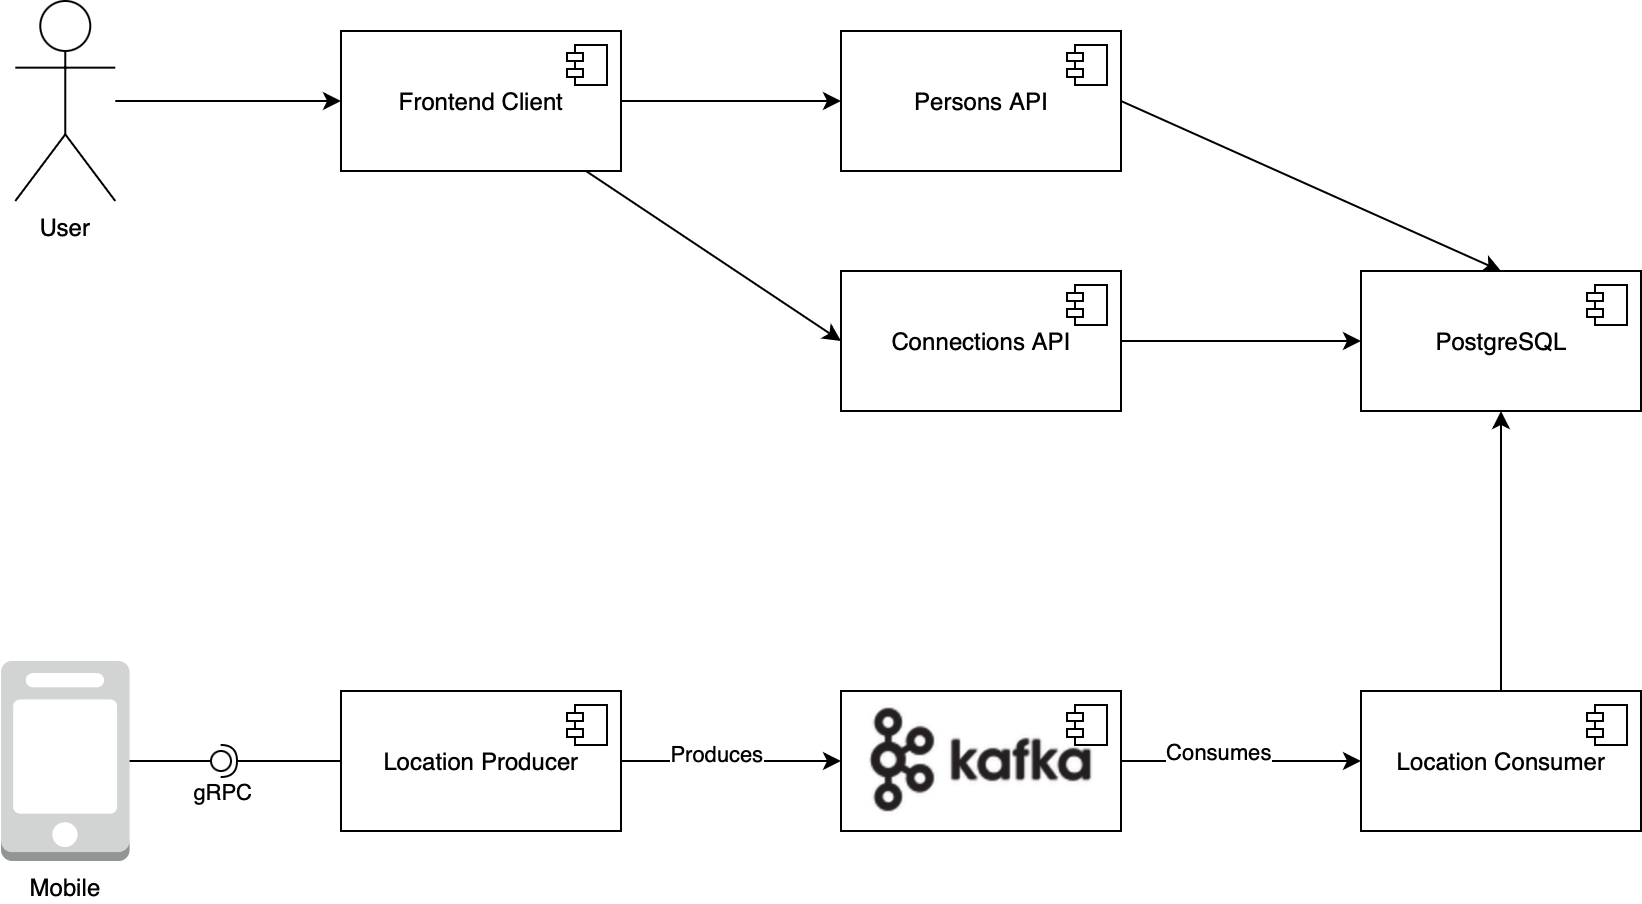

The diagram above was exported from draw.io. Its source (the exported page's mxGraphModel, read from the mxfile embedded in the PNG):
<mxGraphModel dx="1529" dy="559" grid="1" gridSize="10" guides="1" tooltips="1" connect="1" arrows="1" fold="1" page="1" pageScale="1" pageWidth="850" pageHeight="1100" math="0" shadow="0">
  <root>
    <mxCell id="0" />
    <mxCell id="1" parent="0" />
    <mxCell id="21" style="edgeStyle=none;html=1;entryX=0;entryY=0.5;entryDx=0;entryDy=0;fontColor=#000000;" parent="1" source="13" target="17" edge="1">
      <mxGeometry relative="1" as="geometry" />
    </mxCell>
    <mxCell id="46" value="Produces" style="edgeLabel;html=1;align=center;verticalAlign=middle;resizable=0;points=[];fontColor=#000000;" parent="21" vertex="1" connectable="0">
      <mxGeometry x="-0.1328" y="4" relative="1" as="geometry">
        <mxPoint x="-1" as="offset" />
      </mxGeometry>
    </mxCell>
    <mxCell id="13" value="Location Producer" style="html=1;dropTarget=0;" parent="1" vertex="1">
      <mxGeometry x="130" y="390" width="140" height="70" as="geometry" />
    </mxCell>
    <mxCell id="14" value="" style="shape=module;jettyWidth=8;jettyHeight=4;" parent="13" vertex="1">
      <mxGeometry x="1" width="20" height="20" relative="1" as="geometry">
        <mxPoint x="-27" y="7" as="offset" />
      </mxGeometry>
    </mxCell>
    <mxCell id="49" style="edgeStyle=none;html=1;fontColor=#000000;startArrow=none;startFill=0;" parent="1" source="15" target="25" edge="1">
      <mxGeometry relative="1" as="geometry" />
    </mxCell>
    <mxCell id="15" value="Location Consumer" style="html=1;dropTarget=0;" parent="1" vertex="1">
      <mxGeometry x="640" y="390" width="140" height="70" as="geometry" />
    </mxCell>
    <mxCell id="16" value="" style="shape=module;jettyWidth=8;jettyHeight=4;" parent="15" vertex="1">
      <mxGeometry x="1" width="20" height="20" relative="1" as="geometry">
        <mxPoint x="-27" y="7" as="offset" />
      </mxGeometry>
    </mxCell>
    <mxCell id="24" style="edgeStyle=none;html=1;entryX=0;entryY=0.5;entryDx=0;entryDy=0;fontColor=#000000;" parent="1" source="19" target="15" edge="1">
      <mxGeometry relative="1" as="geometry" />
    </mxCell>
    <mxCell id="47" value="Consumes" style="edgeLabel;html=1;align=center;verticalAlign=middle;resizable=0;points=[];fontColor=#000000;" parent="24" vertex="1" connectable="0">
      <mxGeometry x="-0.0744" y="5" relative="1" as="geometry">
        <mxPoint x="-1" as="offset" />
      </mxGeometry>
    </mxCell>
    <mxCell id="20" value="" style="group" parent="1" vertex="1" connectable="0">
      <mxGeometry x="380" y="390" width="140" height="70" as="geometry" />
    </mxCell>
    <mxCell id="17" value="&lt;img src=&quot;https://kafka.apache.org/logos/kafka_logo--simple.png&quot;&gt;" style="html=1;dropTarget=0;" parent="20" vertex="1">
      <mxGeometry width="140" height="70" as="geometry" />
    </mxCell>
    <mxCell id="18" value="" style="shape=module;jettyWidth=8;jettyHeight=4;" parent="17" vertex="1">
      <mxGeometry x="1" width="20" height="20" relative="1" as="geometry">
        <mxPoint x="-27" y="7" as="offset" />
      </mxGeometry>
    </mxCell>
    <mxCell id="19" value="" style="shape=image;verticalLabelPosition=bottom;labelBackgroundColor=#ffffff;verticalAlign=top;aspect=fixed;imageAspect=0;image=https://kafka.apache.org/logos/kafka_logo--simple.png;" parent="20" vertex="1">
      <mxGeometry x="11.5" y="2.5" width="117" height="65" as="geometry" />
    </mxCell>
    <mxCell id="25" value="PostgreSQL" style="html=1;dropTarget=0;" parent="1" vertex="1">
      <mxGeometry x="640" y="180" width="140" height="70" as="geometry" />
    </mxCell>
    <mxCell id="26" value="" style="shape=module;jettyWidth=8;jettyHeight=4;" parent="25" vertex="1">
      <mxGeometry x="1" width="20" height="20" relative="1" as="geometry">
        <mxPoint x="-27" y="7" as="offset" />
      </mxGeometry>
    </mxCell>
    <mxCell id="52" style="edgeStyle=none;html=1;fontColor=#000000;startArrow=none;startFill=0;" parent="1" source="27" target="29" edge="1">
      <mxGeometry relative="1" as="geometry" />
    </mxCell>
    <mxCell id="56" style="edgeStyle=none;html=1;entryX=0;entryY=0.5;entryDx=0;entryDy=0;fontColor=#000000;startArrow=none;startFill=0;" parent="1" source="27" target="31" edge="1">
      <mxGeometry relative="1" as="geometry" />
    </mxCell>
    <mxCell id="27" value="Frontend Client" style="html=1;dropTarget=0;" parent="1" vertex="1">
      <mxGeometry x="130" y="60" width="140" height="70" as="geometry" />
    </mxCell>
    <mxCell id="28" value="" style="shape=module;jettyWidth=8;jettyHeight=4;" parent="27" vertex="1">
      <mxGeometry x="1" width="20" height="20" relative="1" as="geometry">
        <mxPoint x="-27" y="7" as="offset" />
      </mxGeometry>
    </mxCell>
    <mxCell id="57" style="edgeStyle=none;html=1;entryX=0.5;entryY=0;entryDx=0;entryDy=0;fontColor=#000000;startArrow=none;startFill=0;strokeColor=default;exitX=1;exitY=0.5;exitDx=0;exitDy=0;" parent="1" source="29" target="25" edge="1">
      <mxGeometry relative="1" as="geometry" />
    </mxCell>
    <mxCell id="29" value="Persons API" style="html=1;dropTarget=0;" parent="1" vertex="1">
      <mxGeometry x="380" y="60" width="140" height="70" as="geometry" />
    </mxCell>
    <mxCell id="30" value="" style="shape=module;jettyWidth=8;jettyHeight=4;" parent="29" vertex="1">
      <mxGeometry x="1" width="20" height="20" relative="1" as="geometry">
        <mxPoint x="-27" y="7" as="offset" />
      </mxGeometry>
    </mxCell>
    <mxCell id="54" style="edgeStyle=none;html=1;fontColor=#000000;startArrow=none;startFill=0;" parent="1" source="31" target="25" edge="1">
      <mxGeometry relative="1" as="geometry" />
    </mxCell>
    <mxCell id="31" value="Connections API" style="html=1;dropTarget=0;" parent="1" vertex="1">
      <mxGeometry x="380" y="180" width="140" height="70" as="geometry" />
    </mxCell>
    <mxCell id="32" value="" style="shape=module;jettyWidth=8;jettyHeight=4;" parent="31" vertex="1">
      <mxGeometry x="1" width="20" height="20" relative="1" as="geometry">
        <mxPoint x="-27" y="7" as="offset" />
      </mxGeometry>
    </mxCell>
    <mxCell id="36" value="Mobile" style="outlineConnect=0;dashed=0;verticalLabelPosition=bottom;verticalAlign=top;align=center;html=1;shape=mxgraph.aws3.mobile_client;fillColor=#D2D3D3;gradientColor=none;labelBackgroundColor=none;fontColor=#000000;" parent="1" vertex="1">
      <mxGeometry x="-40" y="375" width="64.29" height="100" as="geometry" />
    </mxCell>
    <mxCell id="42" value="" style="rounded=0;orthogonalLoop=1;jettySize=auto;html=1;endArrow=none;endFill=0;sketch=0;sourcePerimeterSpacing=0;targetPerimeterSpacing=0;fontColor=#000000;exitX=1;exitY=0.5;exitDx=0;exitDy=0;exitPerimeter=0;" parent="1" source="36" target="44" edge="1">
      <mxGeometry relative="1" as="geometry">
        <mxPoint x="50" y="425" as="sourcePoint" />
      </mxGeometry>
    </mxCell>
    <mxCell id="43" value="" style="rounded=0;orthogonalLoop=1;jettySize=auto;html=1;endArrow=halfCircle;endFill=0;entryX=0.5;entryY=0.5;endSize=6;strokeWidth=1;sketch=0;fontColor=#000000;exitX=0;exitY=0.5;exitDx=0;exitDy=0;" parent="1" source="13" target="44" edge="1">
      <mxGeometry relative="1" as="geometry">
        <mxPoint x="90" y="425" as="sourcePoint" />
      </mxGeometry>
    </mxCell>
    <mxCell id="45" value="gRPC" style="edgeLabel;html=1;align=center;verticalAlign=middle;resizable=0;points=[];fontColor=#000000;" parent="43" vertex="1" connectable="0">
      <mxGeometry x="0.2037" relative="1" as="geometry">
        <mxPoint x="-24" y="15" as="offset" />
      </mxGeometry>
    </mxCell>
    <mxCell id="44" value="" style="ellipse;whiteSpace=wrap;html=1;align=center;aspect=fixed;resizable=0;points=[];outlineConnect=0;sketch=0;labelBackgroundColor=none;fontColor=#000000;" parent="1" vertex="1">
      <mxGeometry x="65" y="420" width="10" height="10" as="geometry" />
    </mxCell>
    <mxCell id="51" style="edgeStyle=none;html=1;fontColor=#000000;startArrow=none;startFill=0;" parent="1" source="50" target="27" edge="1">
      <mxGeometry relative="1" as="geometry" />
    </mxCell>
    <mxCell id="50" value="User" style="shape=umlActor;verticalLabelPosition=bottom;verticalAlign=top;html=1;labelBackgroundColor=none;fontColor=#000000;" parent="1" vertex="1">
      <mxGeometry x="-32.86" y="45" width="50" height="100" as="geometry" />
    </mxCell>
  </root>
</mxGraphModel>